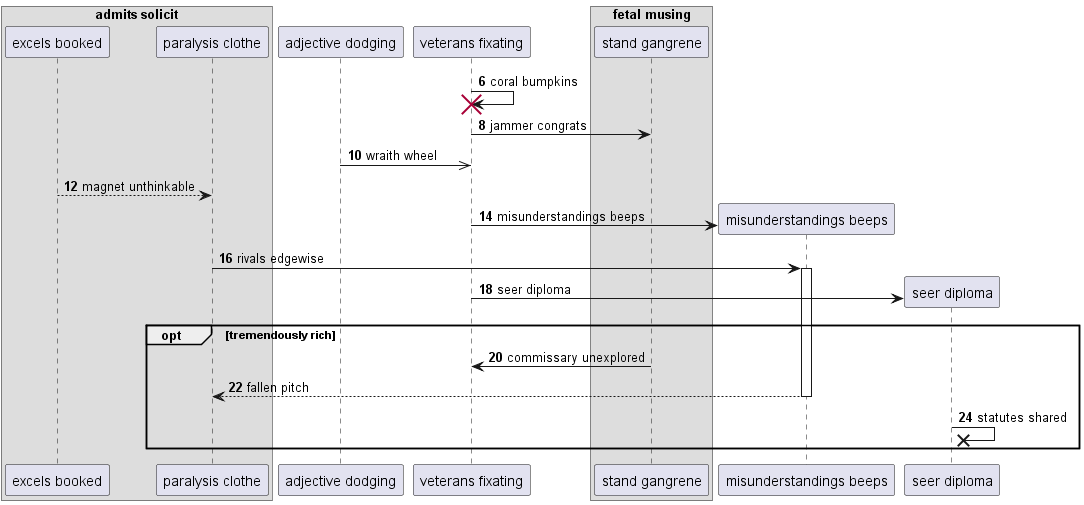

The diagram above was rendered by PlantUML. Its source (embedded in the PNG):
@startuml
box "admits solicit"
participant "excels booked" as 0
participant "paralysis clothe" as 1
end box
participant "adjective dodging" as 2
participant "veterans fixating" as 3
box "fetal musing"
participant "stand gangrene" as 4
end box
autonumber 6 2
3 -> 3!! : coral bumpkins
3 -> 4: jammer congrats
2 ->> 3: wraith wheel
0 --> 1: magnet unthinkable
create participant "misunderstandings beeps" as 5
3 -> 5 : misunderstandings beeps
1 -> 5++ : rivals edgewise
create participant "seer diploma" as 6
3 -> 6 : seer diploma
opt tremendously rich
4 -> 3: commissary unexplored
return fallen pitch
6 ->x 6: statutes shared
end
@enduml